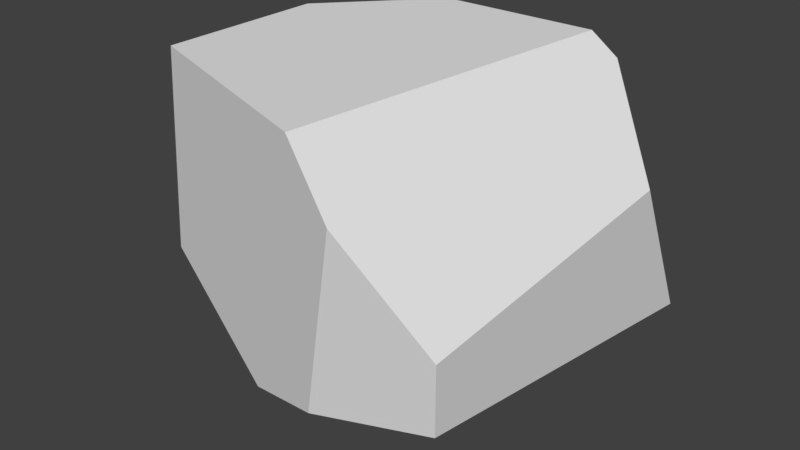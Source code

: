 # Source: particle_stone.blend  (saved by Blender 2.79.0; exported with 4.5.12 LTS)
import bpy
from mathutils import Matrix  # noqa: F401  (used for matrix-valued properties, if any)

bpy.ops.wm.read_factory_settings(use_empty=True)
scene = bpy.context.scene
scene.name = 'Scene'

# ---- collections
col_collection_1 = bpy.data.collections.new('Collection 1'); scene.collection.children.link(col_collection_1)

# ---- materials (node trees are filled in below, after node groups)
mat_material = bpy.data.materials.new('Material')
mat_material.alpha_threshold = 0.0
mat_material.use_transparent_shadow = False
mat_material.roughness = 0.5
mat_material.line_color = (0.0, 0.0, 0.0, 1.0)

# ---- material node trees

# ---- world
world_world = bpy.data.worlds.new('World'); scene.world = world_world
world_world.color = (0.05088, 0.05088, 0.05088)
world_world.use_sun_shadow = False
world_world.sun_shadow_jitter_overblur = 0.0
world_world.cycles.sampling_method = 'MANUAL'

# ---- meshes
me_cube = bpy.data.meshes.new('Cube')
me_cube.from_pydata([(-0.2629, 0.5257, 0.5257), (-0.5257, 0.236, 0.5257), (0.5257, -0.5257, 0.1971), (0.1967, 0.5257, 0.5257), (-0.5257, -0.2425, 0.5257), (0.08225, -0.4572, 0.5257), (0.2555, -0.5257, 0.3938), (-0.5257, 0.413, -0.101), (-0.4354, 0.5257, -0.1477), (-0.5257, -0.2727, -0.01853), (0.5257, -0.5257, 0.02795), (0.1816, -0.5257, -0.07672), (-0.06832, -0.4424, -0.1661), (-0.01025, 0.5257, -0.3039), (0.5257, 0.2775, 0.2651), (0.2758, 0.5257, 0.4681), (0.5257, 0.4704, -0.132), (0.4925, 0.5257, -0.151)], [], [(9, 4, 1, 7), (16, 14, 2, 10), (15, 3, 5, 6, 2, 14), (3, 0, 1, 4, 5), (10, 2, 6, 11), (13, 12, 9, 7, 8), (0, 8, 7, 1), (6, 5, 4, 9, 12, 11), (16, 10, 11, 12, 13, 17), (15, 17, 13, 8, 0, 3), (14, 16, 17, 15)])
me_cube.materials.append(mat_material)
me_cube.use_remesh_preserve_volume = False
me_cube.use_remesh_preserve_attributes = False
me_cube.use_mirror_vertex_groups = False
me_cube.update()

# ---- objects
ob_cube = bpy.data.objects.new('Cube', me_cube)

# ---- transforms, parenting, visibility, modifiers, constraints
ob_cube.location = (0.0, 0.0, 0.0)
ob_cube.lock_rotations_4d = False
ob_cube.empty_display_type = 'ARROWS'
ob_cube.lineart.crease_threshold = 0.0

# ---- collection membership
col_collection_1.objects.link(ob_cube)

# ---- scene / render settings (as saved in the file)
scene.frame_start = 1; scene.frame_end = 250; scene.frame_set(1)
scene.render.engine = 'BLENDER_EEVEE_NEXT'
scene.render.resolution_percentage = 50
scene.render.dither_intensity = 0.0
scene.cycles.use_denoising = False
scene.cycles.samples = 128
scene.cycles.sampling_pattern = 'TABULATED_SOBOL'
scene.cycles.use_adaptive_sampling = False
scene.cycles.use_light_tree = False
scene.cycles.blur_glossy = 0.0
scene.cycles.sample_clamp_indirect = 0.0
scene.view_settings.view_transform = 'Standard'
bpy.context.view_layer.update()

# ---- added for rendering (the .blend has no active camera and no usable light): camera, sun
cam_auto = bpy.data.cameras.new('AutoCamera')
cam_auto.lens = 50.0
cam_auto.sensor_width = 36.0
cam_auto.clip_end = 1000.0
ob_auto_camera = bpy.data.objects.new('AutoCamera', cam_auto)
scene.collection.objects.link(ob_auto_camera)
ob_auto_camera.location = (1.57537, -1.89044, 1.37121)
ob_auto_camera.rotation_euler = (1.09748, -7.21219e-08, 0.694738)
scene.camera = ob_auto_camera
light_auto_sun = bpy.data.lights.new('AutoSun', 'SUN')
light_auto_sun.energy = 3.0
light_auto_sun.angle = 0.0523599
ob_auto_sun = bpy.data.objects.new('AutoSun', light_auto_sun)
scene.collection.objects.link(ob_auto_sun)
ob_auto_sun.rotation_euler = (0.872665, 0.174533, 0.523599)
bpy.context.view_layer.update()
